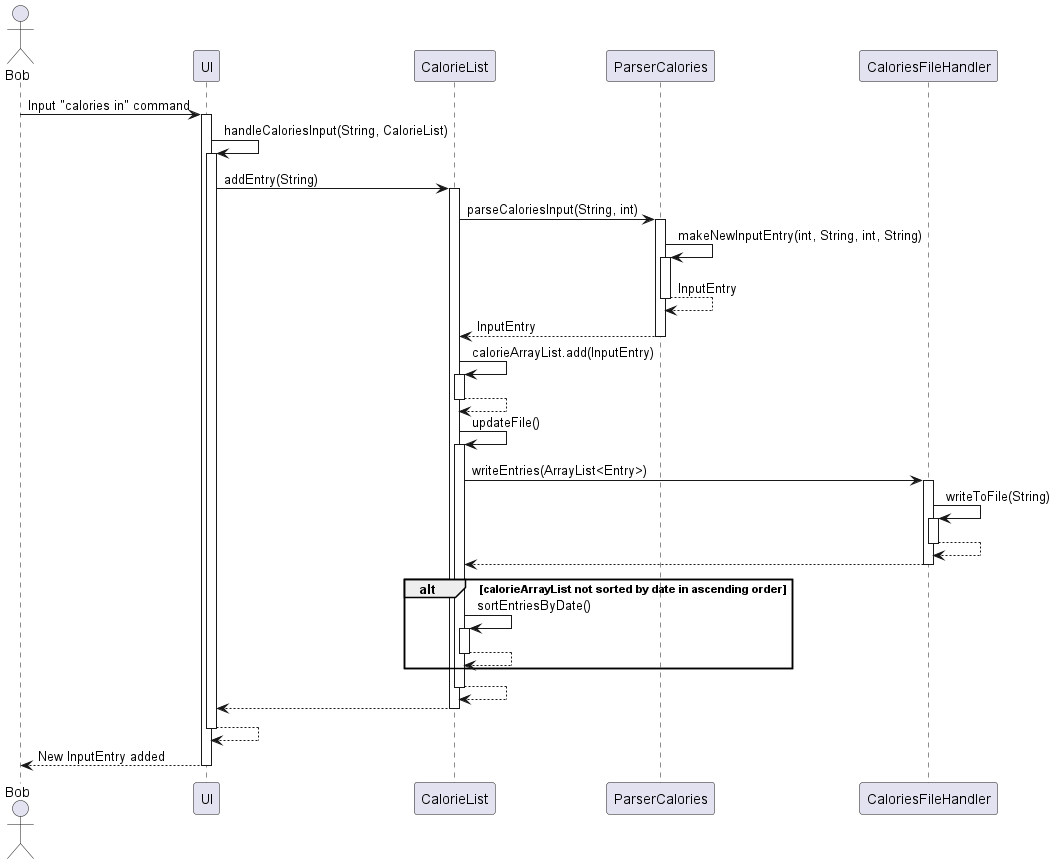

The diagram above was rendered by PlantUML. Its source (embedded in the PNG):
@startuml
actor Bob
Bob -> UI: Input "calories in" command
activate UI

UI -> UI: handleCaloriesInput(String, CalorieList)
activate UI

UI -> CalorieList: addEntry(String)
activate CalorieList

CalorieList -> ParserCalories: parseCaloriesInput(String, int)
activate ParserCalories

ParserCalories -> ParserCalories : makeNewInputEntry(int, String, int, String)
activate ParserCalories

return InputEntry
return InputEntry

CalorieList -> CalorieList: calorieArrayList.add(InputEntry)
activate CalorieList
return

CalorieList -> CalorieList: updateFile()
activate CalorieList

CalorieList -> CaloriesFileHandler : writeEntries(ArrayList<Entry>)
activate CaloriesFileHandler
CaloriesFileHandler -> CaloriesFileHandler : writeToFile(String)
activate CaloriesFileHandler
return
return

alt calorieArrayList not sorted by date in ascending order
    CalorieList -> CalorieList : sortEntriesByDate()
    activate CalorieList
    return
end


return
return
return
return New InputEntry added

@enduml